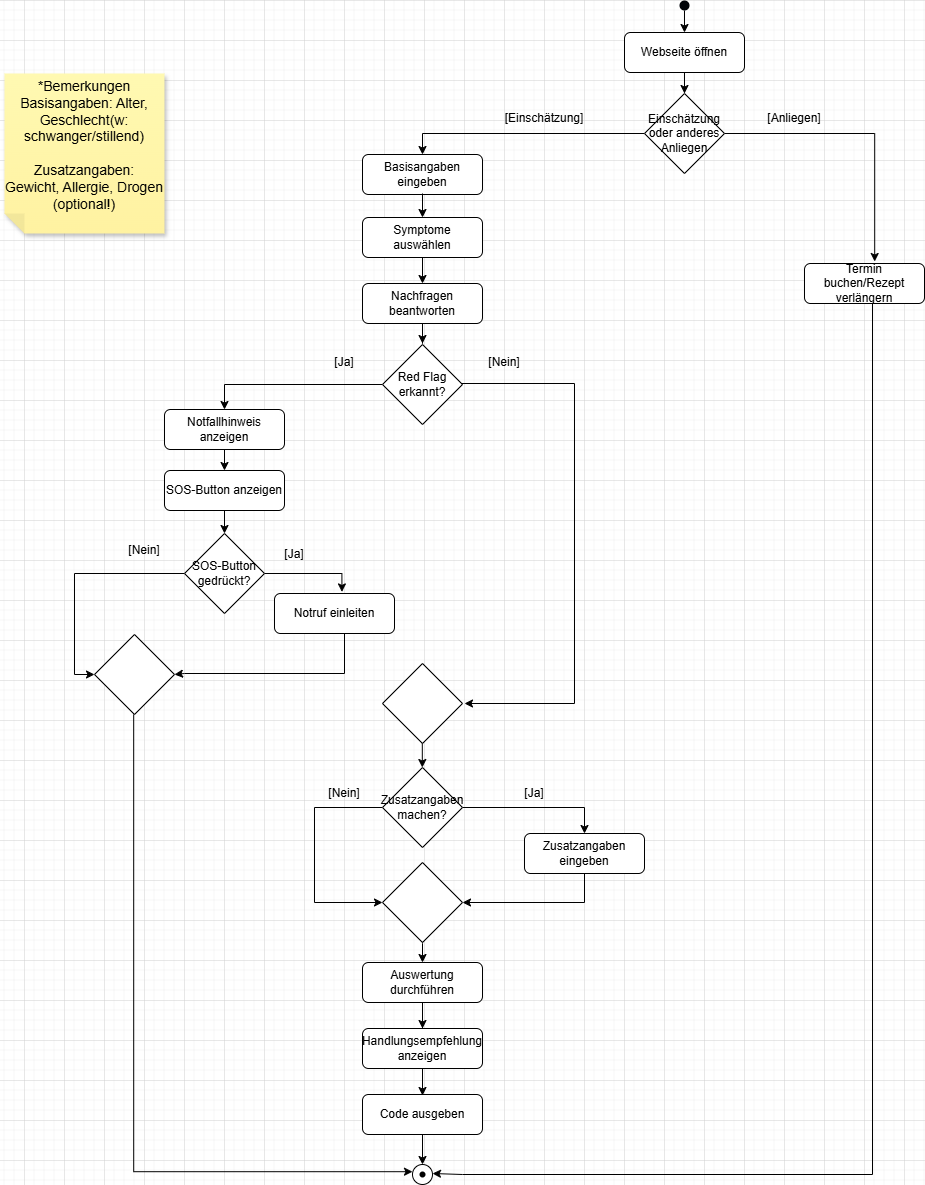

The diagram above was exported from draw.io. Its source (the exported page's mxGraphModel, read from the mxfile embedded in the PNG):
<mxGraphModel dx="2182" dy="862" grid="1" gridSize="10" guides="1" tooltips="1" connect="1" arrows="1" fold="1" page="1" pageScale="1" pageWidth="827" pageHeight="1169" math="0" shadow="0">
  <root>
    <mxCell id="0" />
    <mxCell id="1" parent="0" />
    <mxCell id="e7rC6Up8utujD5SCablg-1" edge="1" parent="1" source="e7rC6Up8utujD5SCablg-2" style="edgeStyle=orthogonalEdgeStyle;rounded=0;orthogonalLoop=1;jettySize=auto;html=1;">
      <mxGeometry relative="1" as="geometry">
        <mxPoint x="1020" y="253" as="targetPoint" />
      </mxGeometry>
    </mxCell>
    <mxCell id="e7rC6Up8utujD5SCablg-2" parent="1" style="rounded=1;whiteSpace=wrap;html=1;fontSize=12;glass=0;strokeWidth=1;shadow=0;" value="Webseite öffnen" vertex="1">
      <mxGeometry height="40" width="120" x="960" y="192" as="geometry" />
    </mxCell>
    <mxCell id="e7rC6Up8utujD5SCablg-3" edge="1" parent="1" source="e7rC6Up8utujD5SCablg-4" style="edgeStyle=orthogonalEdgeStyle;rounded=0;orthogonalLoop=1;jettySize=auto;html=1;exitX=0.5;exitY=1;exitDx=0;exitDy=0;entryX=0.5;entryY=0;entryDx=0;entryDy=0;" target="e7rC6Up8utujD5SCablg-2">
      <mxGeometry relative="1" as="geometry" />
    </mxCell>
    <mxCell id="e7rC6Up8utujD5SCablg-4" parent="1" style="shape=ellipse;fillColor=#000308;strokeColor=none;html=1;sketch=0;" value="" vertex="1">
      <mxGeometry height="10" width="10" x="1015" y="160" as="geometry" />
    </mxCell>
    <mxCell id="e7rC6Up8utujD5SCablg-5" parent="1" style="rounded=1;whiteSpace=wrap;html=1;fontSize=12;glass=0;strokeWidth=1;shadow=0;" value="Basisangaben eingeben" vertex="1">
      <mxGeometry height="40" width="120" x="698" y="314" as="geometry" />
    </mxCell>
    <mxCell id="e7rC6Up8utujD5SCablg-6" edge="1" parent="1" source="e7rC6Up8utujD5SCablg-7" style="edgeStyle=orthogonalEdgeStyle;rounded=0;orthogonalLoop=1;jettySize=auto;html=1;">
      <mxGeometry relative="1" as="geometry">
        <mxPoint x="758" y="443" as="targetPoint" />
      </mxGeometry>
    </mxCell>
    <mxCell id="e7rC6Up8utujD5SCablg-7" parent="1" style="rounded=1;whiteSpace=wrap;html=1;fontSize=12;glass=0;strokeWidth=1;shadow=0;" value="Symptome auswählen" vertex="1">
      <mxGeometry height="40" width="120" x="698" y="377" as="geometry" />
    </mxCell>
    <mxCell id="e7rC6Up8utujD5SCablg-8" edge="1" parent="1" style="edgeStyle=orthogonalEdgeStyle;rounded=0;orthogonalLoop=1;jettySize=auto;html=1;entryX=0.5;entryY=0;entryDx=0;entryDy=0;">
      <mxGeometry relative="1" as="geometry">
        <mxPoint x="758" y="353" as="sourcePoint" />
        <mxPoint x="758" y="377" as="targetPoint" />
      </mxGeometry>
    </mxCell>
    <mxCell id="e7rC6Up8utujD5SCablg-9" edge="1" parent="1" source="e7rC6Up8utujD5SCablg-10" style="edgeStyle=orthogonalEdgeStyle;rounded=0;orthogonalLoop=1;jettySize=auto;html=1;">
      <mxGeometry relative="1" as="geometry">
        <mxPoint x="758" y="503" as="targetPoint" />
      </mxGeometry>
    </mxCell>
    <mxCell id="e7rC6Up8utujD5SCablg-10" parent="1" style="rounded=1;whiteSpace=wrap;html=1;fontSize=12;glass=0;strokeWidth=1;shadow=0;" value="Nachfragen beantworten" vertex="1">
      <mxGeometry height="40" width="120" x="698" y="443" as="geometry" />
    </mxCell>
    <mxCell id="e7rC6Up8utujD5SCablg-11" edge="1" parent="1" source="e7rC6Up8utujD5SCablg-13" style="edgeStyle=orthogonalEdgeStyle;rounded=0;orthogonalLoop=1;jettySize=auto;html=1;entryX=0.5;entryY=0;entryDx=0;entryDy=0;" target="e7rC6Up8utujD5SCablg-5">
      <mxGeometry relative="1" as="geometry">
        <Array as="points">
          <mxPoint x="758" y="293" />
        </Array>
        <mxPoint x="770" y="313" as="targetPoint" />
      </mxGeometry>
    </mxCell>
    <mxCell id="e7rC6Up8utujD5SCablg-12" edge="1" parent="1" source="e7rC6Up8utujD5SCablg-13" style="edgeStyle=orthogonalEdgeStyle;rounded=0;orthogonalLoop=1;jettySize=auto;html=1;entryX=0.585;entryY=-0.05;entryDx=0;entryDy=0;entryPerimeter=0;" target="e7rC6Up8utujD5SCablg-16">
      <mxGeometry relative="1" as="geometry">
        <mxPoint x="1200" y="323" as="targetPoint" />
      </mxGeometry>
    </mxCell>
    <mxCell id="e7rC6Up8utujD5SCablg-13" parent="1" style="rhombus;whiteSpace=wrap;html=1;" value="Einschätzung oder anderes Anliegen" vertex="1">
      <mxGeometry height="80" width="80" x="980" y="253" as="geometry" />
    </mxCell>
    <mxCell id="e7rC6Up8utujD5SCablg-14" parent="1" style="text;html=1;whiteSpace=wrap;strokeColor=none;fillColor=none;align=center;verticalAlign=middle;rounded=0;" value="[Einschätzung]" vertex="1">
      <mxGeometry height="30" width="60" x="850" y="263" as="geometry" />
    </mxCell>
    <mxCell id="e7rC6Up8utujD5SCablg-15" parent="1" style="text;html=1;whiteSpace=wrap;strokeColor=none;fillColor=none;align=center;verticalAlign=middle;rounded=0;" value="[Anliegen]" vertex="1">
      <mxGeometry height="30" width="60" x="1100" y="263" as="geometry" />
    </mxCell>
    <mxCell id="e7rC6Up8utujD5SCablg-16" parent="1" style="rounded=1;whiteSpace=wrap;html=1;fontSize=12;glass=0;strokeWidth=1;shadow=0;" value="Termin buchen/Rezept verlängern" vertex="1">
      <mxGeometry height="40" width="120" x="1140" y="423" as="geometry" />
    </mxCell>
    <mxCell id="e7rC6Up8utujD5SCablg-17" parent="1" style="ellipse;whiteSpace=wrap;html=1;aspect=fixed;" value="" vertex="1">
      <mxGeometry height="20" width="20" x="747.9999999999998" y="1324" as="geometry" />
    </mxCell>
    <mxCell id="e7rC6Up8utujD5SCablg-18" edge="1" parent="1" source="e7rC6Up8utujD5SCablg-27" style="edgeStyle=orthogonalEdgeStyle;rounded=0;orthogonalLoop=1;jettySize=auto;html=1;exitX=0;exitY=0.5;exitDx=0;exitDy=0;entryX=0.5;entryY=0;entryDx=0;entryDy=0;" target="e7rC6Up8utujD5SCablg-23">
      <mxGeometry relative="1" as="geometry">
        <mxPoint x="702.0027099664051" y="551.0526315789474" as="sourcePoint" />
        <mxPoint x="519.9999999999998" y="569" as="targetPoint" />
      </mxGeometry>
    </mxCell>
    <mxCell id="e7rC6Up8utujD5SCablg-19" edge="1" parent="1" style="edgeStyle=orthogonalEdgeStyle;rounded=0;orthogonalLoop=1;jettySize=auto;html=1;exitX=1;exitY=0.5;exitDx=0;exitDy=0;">
      <mxGeometry relative="1" as="geometry">
        <Array as="points">
          <mxPoint x="910" y="543" />
          <mxPoint x="910" y="863" />
          <mxPoint x="800" y="863" />
        </Array>
        <mxPoint x="768" y="543" as="sourcePoint" />
        <mxPoint x="800" y="863" as="targetPoint" />
      </mxGeometry>
    </mxCell>
    <mxCell id="e7rC6Up8utujD5SCablg-20" parent="1" style="text;html=1;whiteSpace=wrap;strokeColor=none;fillColor=none;align=center;verticalAlign=middle;rounded=0;" value="[Ja]" vertex="1">
      <mxGeometry height="30" width="60" x="649.9999999999998" y="507" as="geometry" />
    </mxCell>
    <mxCell id="e7rC6Up8utujD5SCablg-21" parent="1" style="text;html=1;whiteSpace=wrap;strokeColor=none;fillColor=none;align=center;verticalAlign=middle;rounded=0;" value="[Nein]" vertex="1">
      <mxGeometry height="30" width="60" x="809.9999999999998" y="507" as="geometry" />
    </mxCell>
    <mxCell id="e7rC6Up8utujD5SCablg-22" edge="1" parent="1" style="edgeStyle=orthogonalEdgeStyle;rounded=0;orthogonalLoop=1;jettySize=auto;html=1;" target="e7rC6Up8utujD5SCablg-37">
      <mxGeometry relative="1" as="geometry">
        <mxPoint x="560" y="587" as="sourcePoint" />
      </mxGeometry>
    </mxCell>
    <mxCell id="e7rC6Up8utujD5SCablg-23" parent="1" style="rounded=1;whiteSpace=wrap;html=1;fontSize=12;glass=0;strokeWidth=1;shadow=0;" value="Notfallhinweis anzeigen" vertex="1">
      <mxGeometry height="40" width="120" x="499.9999999999998" y="569" as="geometry" />
    </mxCell>
    <mxCell id="e7rC6Up8utujD5SCablg-24" edge="1" parent="1" style="edgeStyle=orthogonalEdgeStyle;rounded=0;orthogonalLoop=1;jettySize=auto;html=1;exitX=0.5;exitY=1;exitDx=0;exitDy=0;entryX=0.5;entryY=0;entryDx=0;entryDy=0;" target="e7rC6Up8utujD5SCablg-29">
      <mxGeometry relative="1" as="geometry">
        <mxPoint x="757.9999999999998" y="1082" as="sourcePoint" />
      </mxGeometry>
    </mxCell>
    <mxCell id="e7rC6Up8utujD5SCablg-25" edge="1" parent="1" style="edgeStyle=orthogonalEdgeStyle;rounded=0;orthogonalLoop=1;jettySize=auto;html=1;entryX=0.5;entryY=0;entryDx=0;entryDy=0;">
      <mxGeometry relative="1" as="geometry">
        <mxPoint x="757.81" y="883" as="sourcePoint" />
        <mxPoint x="757.81" y="927" as="targetPoint" />
      </mxGeometry>
    </mxCell>
    <mxCell id="e7rC6Up8utujD5SCablg-26" parent="1" style="rhombus;whiteSpace=wrap;html=1;" value="" vertex="1">
      <mxGeometry height="80" width="80" x="717.9999999999998" y="823" as="geometry" />
    </mxCell>
    <mxCell id="e7rC6Up8utujD5SCablg-27" parent="1" style="rhombus;whiteSpace=wrap;html=1;" value="Red Flag erkannt?" vertex="1">
      <mxGeometry height="80" width="80" x="717.9999999999998" y="504" as="geometry" />
    </mxCell>
    <mxCell id="e7rC6Up8utujD5SCablg-28" edge="1" parent="1" source="e7rC6Up8utujD5SCablg-29" style="edgeStyle=orthogonalEdgeStyle;rounded=0;orthogonalLoop=1;jettySize=auto;html=1;exitX=0.5;exitY=1;exitDx=0;exitDy=0;entryX=0.5;entryY=0;entryDx=0;entryDy=0;" target="e7rC6Up8utujD5SCablg-31">
      <mxGeometry relative="1" as="geometry" />
    </mxCell>
    <mxCell id="e7rC6Up8utujD5SCablg-29" parent="1" style="rounded=1;whiteSpace=wrap;html=1;fontSize=12;glass=0;strokeWidth=1;shadow=0;" value="Auswertung durchführen" vertex="1">
      <mxGeometry height="40" width="120" x="697.9999999999998" y="1122" as="geometry" />
    </mxCell>
    <mxCell id="e7rC6Up8utujD5SCablg-30" edge="1" parent="1" style="edgeStyle=orthogonalEdgeStyle;rounded=0;orthogonalLoop=1;jettySize=auto;html=1;entryX=0.5;entryY=0;entryDx=0;entryDy=0;">
      <mxGeometry relative="1" as="geometry">
        <mxPoint x="758" y="1182" as="sourcePoint" />
        <mxPoint x="757.9999999999998" y="1255" as="targetPoint" />
      </mxGeometry>
    </mxCell>
    <mxCell id="e7rC6Up8utujD5SCablg-31" parent="1" style="rounded=1;whiteSpace=wrap;html=1;fontSize=12;glass=0;strokeWidth=1;shadow=0;" value="Handlungsempfehlung anzeigen" vertex="1">
      <mxGeometry height="40" width="120" x="697.9999999999998" y="1188" as="geometry" />
    </mxCell>
    <mxCell id="e7rC6Up8utujD5SCablg-32" edge="1" parent="1" style="edgeStyle=orthogonalEdgeStyle;rounded=0;orthogonalLoop=1;jettySize=auto;html=1;">
      <mxGeometry relative="1" as="geometry">
        <mxPoint x="757.9999999999998" y="1294" as="sourcePoint" />
        <mxPoint x="757.9999999999998" y="1324" as="targetPoint" />
      </mxGeometry>
    </mxCell>
    <mxCell id="e7rC6Up8utujD5SCablg-33" parent="1" style="rounded=1;whiteSpace=wrap;html=1;fontSize=12;glass=0;strokeWidth=1;shadow=0;" value="Code ausgeben" vertex="1">
      <mxGeometry height="40" width="120" x="697.9999999999998" y="1254" as="geometry" />
    </mxCell>
    <mxCell id="e7rC6Up8utujD5SCablg-34" edge="1" parent="1" source="e7rC6Up8utujD5SCablg-35" style="edgeStyle=orthogonalEdgeStyle;rounded=0;orthogonalLoop=1;jettySize=auto;html=1;entryX=1;entryY=0.5;entryDx=0;entryDy=0;exitX=0.5;exitY=1;exitDx=0;exitDy=0;" target="e7rC6Up8utujD5SCablg-50">
      <mxGeometry relative="1" as="geometry">
        <Array as="points">
          <mxPoint x="920" y="1062" />
        </Array>
        <mxPoint x="1019.9999999999998" y="995" as="sourcePoint" />
        <mxPoint x="799.9999999999998" y="1105" as="targetPoint" />
      </mxGeometry>
    </mxCell>
    <mxCell id="e7rC6Up8utujD5SCablg-35" parent="1" style="rounded=1;whiteSpace=wrap;html=1;fontSize=12;glass=0;strokeWidth=1;shadow=0;" value="Zusatzangaben eingeben" vertex="1">
      <mxGeometry height="40" width="120" x="859.9999999999998" y="993" as="geometry" />
    </mxCell>
    <mxCell id="e7rC6Up8utujD5SCablg-36" edge="1" parent="1" source="e7rC6Up8utujD5SCablg-37" style="edgeStyle=orthogonalEdgeStyle;rounded=0;orthogonalLoop=1;jettySize=auto;html=1;">
      <mxGeometry relative="1" as="geometry">
        <mxPoint x="560" y="693" as="targetPoint" />
      </mxGeometry>
    </mxCell>
    <mxCell id="e7rC6Up8utujD5SCablg-37" parent="1" style="rounded=1;whiteSpace=wrap;html=1;fontSize=12;glass=0;strokeWidth=1;shadow=0;" value="SOS-Button anzeigen" vertex="1">
      <mxGeometry height="40" width="120" x="499.9999999999998" y="630" as="geometry" />
    </mxCell>
    <mxCell id="e7rC6Up8utujD5SCablg-38" edge="1" parent="1" source="e7rC6Up8utujD5SCablg-40" style="edgeStyle=orthogonalEdgeStyle;rounded=0;orthogonalLoop=1;jettySize=auto;html=1;entryX=0.5;entryY=0;entryDx=0;entryDy=0;" target="e7rC6Up8utujD5SCablg-35">
      <mxGeometry relative="1" as="geometry">
        <mxPoint x="1046.2499999999998" y="967" as="targetPoint" />
      </mxGeometry>
    </mxCell>
    <mxCell id="e7rC6Up8utujD5SCablg-39" edge="1" parent="1" source="e7rC6Up8utujD5SCablg-40" style="edgeStyle=orthogonalEdgeStyle;rounded=0;orthogonalLoop=1;jettySize=auto;html=1;entryX=0;entryY=0.5;entryDx=0;entryDy=0;exitX=0;exitY=0.5;exitDx=0;exitDy=0;" target="e7rC6Up8utujD5SCablg-50">
      <mxGeometry relative="1" as="geometry">
        <Array as="points">
          <mxPoint x="650" y="967" />
          <mxPoint x="650" y="1062" />
        </Array>
        <mxPoint x="559.9999999999998" y="1208" as="targetPoint" />
      </mxGeometry>
    </mxCell>
    <mxCell id="e7rC6Up8utujD5SCablg-40" parent="1" style="rhombus;whiteSpace=wrap;html=1;" value="Zusatzangaben machen?" vertex="1">
      <mxGeometry height="80" width="80" x="717.9999999999998" y="927" as="geometry" />
    </mxCell>
    <mxCell id="e7rC6Up8utujD5SCablg-41" edge="1" parent="1" source="e7rC6Up8utujD5SCablg-43" style="edgeStyle=orthogonalEdgeStyle;rounded=0;orthogonalLoop=1;jettySize=auto;html=1;entryX=0;entryY=0.5;entryDx=0;entryDy=0;" target="e7rC6Up8utujD5SCablg-53">
      <mxGeometry relative="1" as="geometry">
        <mxPoint x="430" y="883" as="targetPoint" />
      </mxGeometry>
    </mxCell>
    <mxCell id="e7rC6Up8utujD5SCablg-42" edge="1" parent="1" source="e7rC6Up8utujD5SCablg-43" style="edgeStyle=orthogonalEdgeStyle;rounded=0;orthogonalLoop=1;jettySize=auto;html=1;entryX=0.562;entryY=-0.039;entryDx=0;entryDy=0;entryPerimeter=0;" target="e7rC6Up8utujD5SCablg-47">
      <mxGeometry relative="1" as="geometry">
        <Array as="points">
          <mxPoint x="677" y="733" />
        </Array>
        <mxPoint x="680" y="733" as="targetPoint" />
      </mxGeometry>
    </mxCell>
    <mxCell id="e7rC6Up8utujD5SCablg-43" parent="1" style="rhombus;whiteSpace=wrap;html=1;" value="SOS-Button gedrückt?" vertex="1">
      <mxGeometry height="80" width="80" x="519.9999999999998" y="693" as="geometry" />
    </mxCell>
    <mxCell id="e7rC6Up8utujD5SCablg-44" parent="1" style="text;html=1;whiteSpace=wrap;strokeColor=none;fillColor=none;align=center;verticalAlign=middle;rounded=0;" value="[Ja]" vertex="1">
      <mxGeometry height="30" width="60" x="599.9999999999998" y="699" as="geometry" />
    </mxCell>
    <mxCell id="e7rC6Up8utujD5SCablg-45" parent="1" style="text;html=1;whiteSpace=wrap;strokeColor=none;fillColor=none;align=center;verticalAlign=middle;rounded=0;" value="[Nein]" vertex="1">
      <mxGeometry height="30" width="60" x="450" y="695" as="geometry" />
    </mxCell>
    <mxCell id="e7rC6Up8utujD5SCablg-46" edge="1" parent="1" source="e7rC6Up8utujD5SCablg-47" style="edgeStyle=orthogonalEdgeStyle;rounded=0;orthogonalLoop=1;jettySize=auto;html=1;entryX=1;entryY=0.5;entryDx=0;entryDy=0;exitX=0.5;exitY=1;exitDx=0;exitDy=0;" target="e7rC6Up8utujD5SCablg-53">
      <mxGeometry relative="1" as="geometry">
        <Array as="points">
          <mxPoint x="680" y="793" />
          <mxPoint x="680" y="833" />
          <mxPoint x="520" y="833" />
          <mxPoint x="520" y="834" />
        </Array>
        <mxPoint x="510" y="883" as="targetPoint" />
      </mxGeometry>
    </mxCell>
    <mxCell id="e7rC6Up8utujD5SCablg-47" parent="1" style="rounded=1;whiteSpace=wrap;html=1;fontSize=12;glass=0;strokeWidth=1;shadow=0;" value="Notruf einleiten" vertex="1">
      <mxGeometry height="40" width="120" x="609.9999999999998" y="753" as="geometry" />
    </mxCell>
    <mxCell id="e7rC6Up8utujD5SCablg-48" parent="1" style="text;html=1;whiteSpace=wrap;strokeColor=none;fillColor=none;align=center;verticalAlign=middle;rounded=0;" value="[Nein]" vertex="1">
      <mxGeometry height="30" width="60" x="649.9999999999998" y="938" as="geometry" />
    </mxCell>
    <mxCell id="e7rC6Up8utujD5SCablg-49" parent="1" style="text;html=1;whiteSpace=wrap;strokeColor=none;fillColor=none;align=center;verticalAlign=middle;rounded=0;" value="[Ja]" vertex="1">
      <mxGeometry height="30" width="60" x="839.9999999999998" y="938" as="geometry" />
    </mxCell>
    <mxCell id="e7rC6Up8utujD5SCablg-50" parent="1" style="rhombus;whiteSpace=wrap;html=1;" value="" vertex="1">
      <mxGeometry height="80" width="80" x="717.9999999999998" y="1022" as="geometry" />
    </mxCell>
    <mxCell id="e7rC6Up8utujD5SCablg-51" parent="1" style="shape=waypoint;sketch=0;size=6;pointerEvents=1;points=[];fillColor=none;resizable=0;rotatable=0;perimeter=centerPerimeter;snapToPoint=1;" value="" vertex="1">
      <mxGeometry height="20" width="20" x="747.9999999999998" y="1324" as="geometry" />
    </mxCell>
    <mxCell id="e7rC6Up8utujD5SCablg-52" edge="1" parent="1" style="edgeStyle=orthogonalEdgeStyle;rounded=0;orthogonalLoop=1;jettySize=auto;html=1;exitX=0.49;exitY=1.023;exitDx=0;exitDy=0;entryX=0.1;entryY=0.45;entryDx=0;entryDy=0;entryPerimeter=0;exitPerimeter=0;">
      <mxGeometry relative="1" as="geometry">
        <Array as="points">
          <mxPoint x="468.98" y="1331.1599999999999" />
          <mxPoint x="747.98" y="1331.1599999999999" />
        </Array>
        <mxPoint x="469.18000000000006" y="874.0000000000002" as="sourcePoint" />
        <mxPoint x="747.9799999999996" y="1332.1599999999999" as="targetPoint" />
      </mxGeometry>
    </mxCell>
    <mxCell id="e7rC6Up8utujD5SCablg-53" parent="1" style="rhombus;whiteSpace=wrap;html=1;" value="" vertex="1">
      <mxGeometry height="80" width="80" x="429.9999999999999" y="794" as="geometry" />
    </mxCell>
    <mxCell id="e7rC6Up8utujD5SCablg-54" parent="1" style="shape=note;whiteSpace=wrap;html=1;backgroundOutline=1;fontColor=#000000;darkOpacity=0.05;fillColor=#FFF9B2;strokeColor=none;fillStyle=solid;direction=west;gradientDirection=north;gradientColor=#FFF2A1;shadow=1;size=20;autosizeText=1;fontSize=14;" value="*Bemerkungen&lt;br&gt;Basisangaben: Alter, Geschlecht(w: schwanger/stillend)&lt;br&gt;&lt;br&gt;Zusatzangaben: Gewicht, Allergie, Drogen (optional!)&lt;div&gt;&lt;br&gt;&lt;/div&gt;" vertex="1">
      <mxGeometry height="160" width="160" x="340" y="233" as="geometry" />
    </mxCell>
    <mxCell id="e7rC6Up8utujD5SCablg-55" edge="1" parent="1" style="edgeStyle=orthogonalEdgeStyle;rounded=0;orthogonalLoop=1;jettySize=auto;html=1;">
      <mxGeometry relative="1" as="geometry">
        <Array as="points">
          <mxPoint x="1208" y="1334" />
          <mxPoint x="798" y="1334" />
        </Array>
        <mxPoint x="1208" y="463" as="sourcePoint" />
        <mxPoint x="768" y="1333" as="targetPoint" />
      </mxGeometry>
    </mxCell>
  </root>
</mxGraphModel>